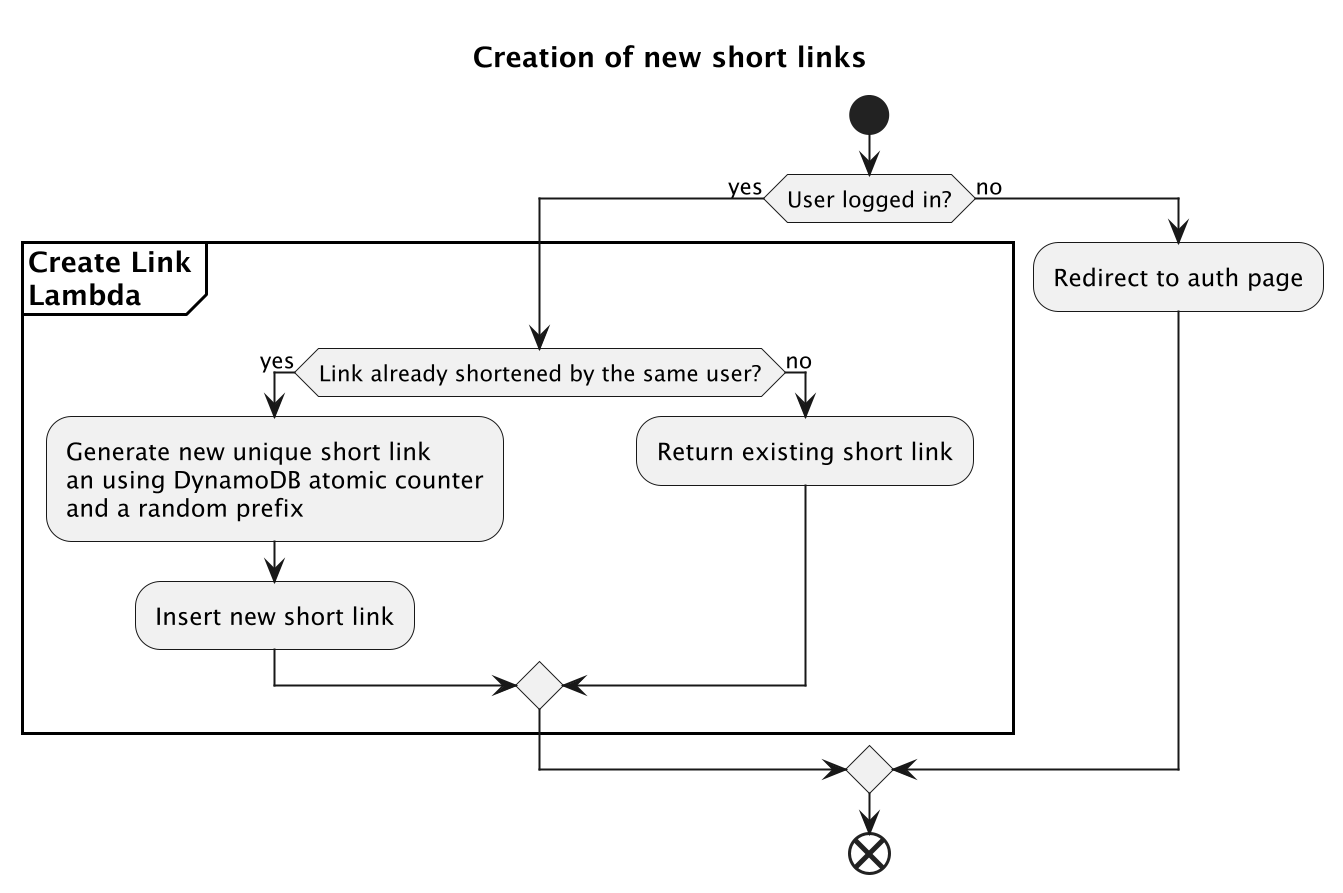

The diagram above was rendered by PlantUML. Its source (embedded in the PNG):
@startuml

title "Creation of new short links"
scale 2

start
if (User logged in?) then (yes)
    partition "**Create Link**\n**Lambda**" {
    if (Link already shortened by the same user?) then (yes)
    :Generate new unique short link\nan using DynamoDB atomic counter\nand a random prefix;
    :Insert new short link;
    else (no)
    :Return existing short link;
    endif
    }

else (no)
:Redirect to auth page;
endif
end


@enduml